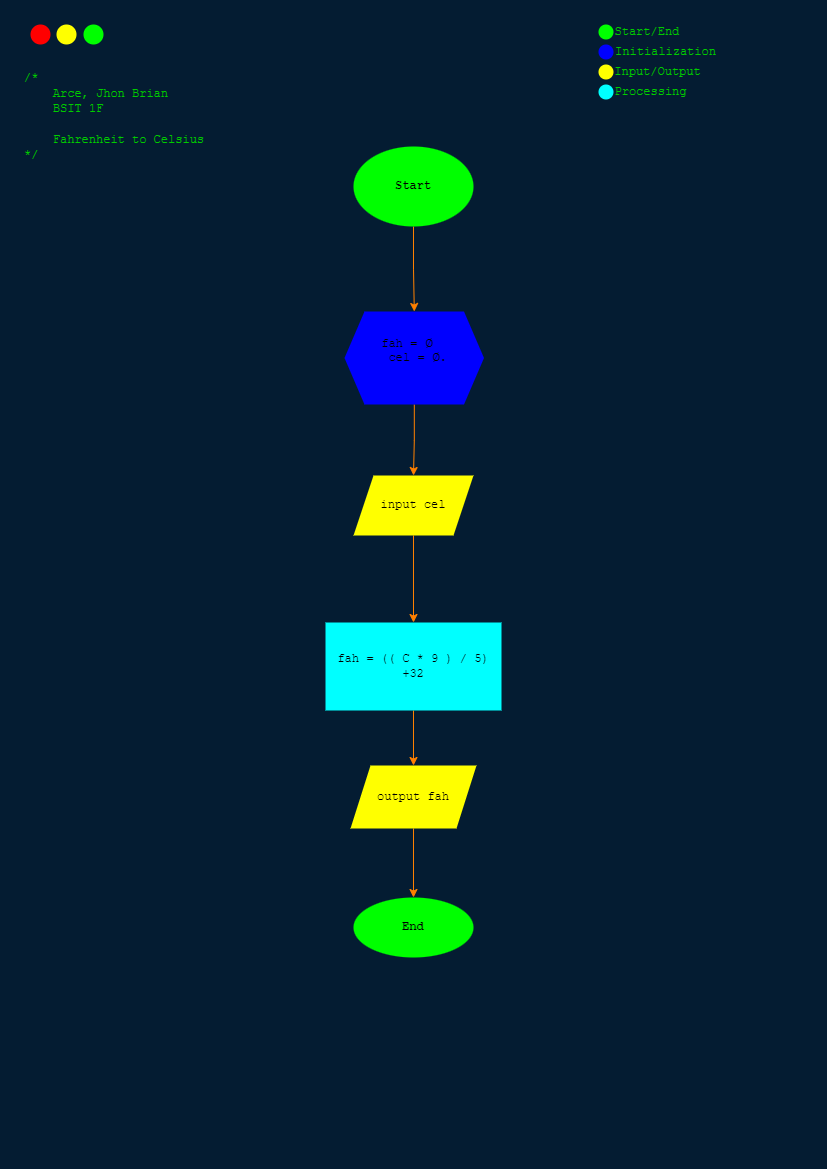

The diagram above was exported from draw.io. Its source (the exported page's mxGraphModel, read from the mxfile embedded in the PNG):
<mxGraphModel dx="1780" dy="964" grid="0" gridSize="10" guides="1" tooltips="1" connect="1" arrows="1" fold="1" page="1" pageScale="1" pageWidth="827" pageHeight="1169" background="#041C32" math="0" shadow="0">
  <root>
    <mxCell id="WIyWlLk6GJQsqaUBKTNV-0" />
    <mxCell id="WIyWlLk6GJQsqaUBKTNV-1" parent="WIyWlLk6GJQsqaUBKTNV-0" />
    <mxCell id="QHbC9Q-N4Wolo4odbBhb-0" value="" style="ellipse;whiteSpace=wrap;html=1;aspect=fixed;strokeColor=none;fillColor=#FF0000;" parent="WIyWlLk6GJQsqaUBKTNV-1" vertex="1">
      <mxGeometry x="30" y="24" width="20" height="20" as="geometry" />
    </mxCell>
    <mxCell id="QHbC9Q-N4Wolo4odbBhb-1" value="" style="ellipse;whiteSpace=wrap;html=1;aspect=fixed;strokeColor=none;fillColor=#FFFF00;" parent="WIyWlLk6GJQsqaUBKTNV-1" vertex="1">
      <mxGeometry x="56" y="24" width="20" height="20" as="geometry" />
    </mxCell>
    <mxCell id="QHbC9Q-N4Wolo4odbBhb-2" value="" style="ellipse;whiteSpace=wrap;html=1;aspect=fixed;strokeColor=none;fillColor=#00FF00;" parent="WIyWlLk6GJQsqaUBKTNV-1" vertex="1">
      <mxGeometry x="83" y="24" width="20" height="20" as="geometry" />
    </mxCell>
    <mxCell id="QHbC9Q-N4Wolo4odbBhb-3" value="&lt;font face=&quot;Courier New&quot; color=&quot;#00cc00&quot;&gt;/*&amp;nbsp; &lt;br&gt;&amp;nbsp; &amp;nbsp; Arce, Jhon Brian&lt;br&gt;&amp;nbsp; &amp;nbsp; BSIT 1F&lt;br&gt;&lt;br&gt;&amp;nbsp; &amp;nbsp; Fahrenheit to Celsius&lt;br&gt;*/&lt;/font&gt;" style="text;html=1;align=left;verticalAlign=middle;resizable=0;points=[];autosize=1;strokeColor=none;fillColor=none;" parent="WIyWlLk6GJQsqaUBKTNV-1" vertex="1">
      <mxGeometry x="22" y="64" width="198" height="104" as="geometry" />
    </mxCell>
    <mxCell id="QHbC9Q-N4Wolo4odbBhb-7" value="" style="edgeStyle=orthogonalEdgeStyle;rounded=0;orthogonalLoop=1;jettySize=auto;html=1;fontFamily=Courier New;fontColor=#00CC00;strokeColor=#FF8000;" parent="WIyWlLk6GJQsqaUBKTNV-1" source="QHbC9Q-N4Wolo4odbBhb-5" target="QHbC9Q-N4Wolo4odbBhb-6" edge="1">
      <mxGeometry relative="1" as="geometry" />
    </mxCell>
    <mxCell id="QHbC9Q-N4Wolo4odbBhb-5" value="&lt;font color=&quot;#000000&quot;&gt;&lt;b&gt;Start&lt;/b&gt;&lt;/font&gt;" style="ellipse;whiteSpace=wrap;html=1;fontFamily=Courier New;fontColor=#00CC00;fillColor=#00FF00;strokeColor=none;" parent="WIyWlLk6GJQsqaUBKTNV-1" vertex="1">
      <mxGeometry x="353" y="146" width="120" height="80" as="geometry" />
    </mxCell>
    <mxCell id="QHbC9Q-N4Wolo4odbBhb-9" value="" style="edgeStyle=orthogonalEdgeStyle;rounded=0;orthogonalLoop=1;jettySize=auto;html=1;fontFamily=Courier New;fontColor=#00CC00;strokeColor=#FF8000;" parent="WIyWlLk6GJQsqaUBKTNV-1" source="QHbC9Q-N4Wolo4odbBhb-6" target="QHbC9Q-N4Wolo4odbBhb-8" edge="1">
      <mxGeometry relative="1" as="geometry" />
    </mxCell>
    <mxCell id="QHbC9Q-N4Wolo4odbBhb-6" value="&lt;div style=&quot;text-align: justify;&quot;&gt;&lt;font style=&quot;font-size: 12px;&quot; color=&quot;#000000&quot;&gt;&lt;span style=&quot;background-color: initial;&quot;&gt;fah =&amp;nbsp;&lt;/span&gt;&lt;span style=&quot;background-color: initial;&quot;&gt;∅&lt;/span&gt;&lt;/font&gt;&lt;/div&gt;&lt;div style=&quot;text-align: justify;&quot;&gt;&lt;font style=&quot;font-size: 12px;&quot; color=&quot;#000000&quot;&gt;&lt;span style=&quot;background-color: initial;&quot;&gt;&amp;nbsp;cel =&amp;nbsp;&lt;/span&gt;&lt;span style=&quot;background-color: initial;&quot;&gt;∅.&lt;/span&gt;&lt;/font&gt;&lt;/div&gt;&lt;font style=&quot;font-size: 12px;&quot; color=&quot;#000000&quot;&gt;&lt;div style=&quot;text-align: justify;&quot;&gt;&lt;br&gt;&lt;/div&gt;&lt;/font&gt;" style="shape=hexagon;perimeter=hexagonPerimeter2;whiteSpace=wrap;html=1;fixedSize=1;fontFamily=Courier New;fillColor=#0000FF;fontColor=#00CC00;strokeColor=none;" parent="WIyWlLk6GJQsqaUBKTNV-1" vertex="1">
      <mxGeometry x="344" y="311" width="139.5" height="93" as="geometry" />
    </mxCell>
    <mxCell id="QHbC9Q-N4Wolo4odbBhb-11" value="" style="edgeStyle=orthogonalEdgeStyle;rounded=0;orthogonalLoop=1;jettySize=auto;html=1;fontFamily=Courier New;fontColor=#00CC00;strokeColor=#FF8000;" parent="WIyWlLk6GJQsqaUBKTNV-1" source="QHbC9Q-N4Wolo4odbBhb-8" target="QHbC9Q-N4Wolo4odbBhb-10" edge="1">
      <mxGeometry relative="1" as="geometry" />
    </mxCell>
    <mxCell id="QHbC9Q-N4Wolo4odbBhb-8" value="&lt;font color=&quot;#000000&quot;&gt;input cel&lt;/font&gt;" style="shape=parallelogram;perimeter=parallelogramPerimeter;whiteSpace=wrap;html=1;fixedSize=1;fontFamily=Courier New;fillColor=#FFFF00;fontColor=#00CC00;strokeColor=none;" parent="WIyWlLk6GJQsqaUBKTNV-1" vertex="1">
      <mxGeometry x="353" y="475" width="120" height="60" as="geometry" />
    </mxCell>
    <mxCell id="QHbC9Q-N4Wolo4odbBhb-13" value="" style="edgeStyle=orthogonalEdgeStyle;rounded=0;orthogonalLoop=1;jettySize=auto;html=1;fontFamily=Courier New;fontColor=#00CC00;strokeColor=#FF8000;" parent="WIyWlLk6GJQsqaUBKTNV-1" source="QHbC9Q-N4Wolo4odbBhb-10" target="QHbC9Q-N4Wolo4odbBhb-12" edge="1">
      <mxGeometry relative="1" as="geometry" />
    </mxCell>
    <mxCell id="QHbC9Q-N4Wolo4odbBhb-10" value="&lt;font color=&quot;#000000&quot;&gt;fah = (( C * 9 ) / 5) +32&lt;/font&gt;" style="whiteSpace=wrap;html=1;fontFamily=Courier New;fillColor=#00FFFF;fontColor=#00CC00;strokeColor=none;" parent="WIyWlLk6GJQsqaUBKTNV-1" vertex="1">
      <mxGeometry x="325" y="622" width="176" height="88" as="geometry" />
    </mxCell>
    <mxCell id="QHbC9Q-N4Wolo4odbBhb-15" value="" style="edgeStyle=orthogonalEdgeStyle;rounded=0;orthogonalLoop=1;jettySize=auto;html=1;fontFamily=Courier New;fontColor=#00CC00;strokeColor=#FF8000;" parent="WIyWlLk6GJQsqaUBKTNV-1" source="QHbC9Q-N4Wolo4odbBhb-12" target="QHbC9Q-N4Wolo4odbBhb-14" edge="1">
      <mxGeometry relative="1" as="geometry" />
    </mxCell>
    <mxCell id="QHbC9Q-N4Wolo4odbBhb-12" value="&lt;font color=&quot;#000000&quot;&gt;output fah&lt;/font&gt;" style="shape=parallelogram;perimeter=parallelogramPerimeter;whiteSpace=wrap;html=1;fixedSize=1;fontFamily=Courier New;fillColor=#FFFF00;fontColor=#00CC00;strokeColor=none;" parent="WIyWlLk6GJQsqaUBKTNV-1" vertex="1">
      <mxGeometry x="350" y="765" width="126" height="63" as="geometry" />
    </mxCell>
    <mxCell id="QHbC9Q-N4Wolo4odbBhb-14" value="&lt;font color=&quot;#000000&quot;&gt;&lt;b&gt;End&lt;/b&gt;&lt;/font&gt;" style="ellipse;whiteSpace=wrap;html=1;fontFamily=Courier New;fillColor=#00FF00;fontColor=#00CC00;strokeColor=none;" parent="WIyWlLk6GJQsqaUBKTNV-1" vertex="1">
      <mxGeometry x="353" y="897" width="120" height="60" as="geometry" />
    </mxCell>
    <mxCell id="QHbC9Q-N4Wolo4odbBhb-17" value="" style="ellipse;whiteSpace=wrap;html=1;aspect=fixed;strokeColor=none;fontFamily=Courier New;fontColor=#00CC00;fillColor=#00FF00;" parent="WIyWlLk6GJQsqaUBKTNV-1" vertex="1">
      <mxGeometry x="598" y="24" width="15" height="15" as="geometry" />
    </mxCell>
    <mxCell id="QHbC9Q-N4Wolo4odbBhb-27" value="" style="ellipse;whiteSpace=wrap;html=1;aspect=fixed;strokeColor=none;fontFamily=Courier New;fontColor=#00CC00;fillColor=#0000FF;" parent="WIyWlLk6GJQsqaUBKTNV-1" vertex="1">
      <mxGeometry x="598" y="44" width="15" height="15" as="geometry" />
    </mxCell>
    <mxCell id="QHbC9Q-N4Wolo4odbBhb-28" value="" style="ellipse;whiteSpace=wrap;html=1;aspect=fixed;strokeColor=none;fontFamily=Courier New;fontColor=#00CC00;fillColor=#00FFFF;" parent="WIyWlLk6GJQsqaUBKTNV-1" vertex="1">
      <mxGeometry x="598" y="84" width="15" height="15" as="geometry" />
    </mxCell>
    <mxCell id="QHbC9Q-N4Wolo4odbBhb-29" value="" style="ellipse;whiteSpace=wrap;html=1;aspect=fixed;strokeColor=none;fontFamily=Courier New;fontColor=#00CC00;fillColor=#FFFF00;" parent="WIyWlLk6GJQsqaUBKTNV-1" vertex="1">
      <mxGeometry x="598" y="64" width="15" height="15" as="geometry" />
    </mxCell>
    <mxCell id="QHbC9Q-N4Wolo4odbBhb-34" value="Start/End&amp;nbsp;" style="text;html=1;align=center;verticalAlign=middle;resizable=0;points=[];autosize=1;strokeColor=none;fillColor=none;fontFamily=Courier New;fontColor=#00CC00;" parent="WIyWlLk6GJQsqaUBKTNV-1" vertex="1">
      <mxGeometry x="605" y="18.5" width="90" height="26" as="geometry" />
    </mxCell>
    <mxCell id="QHbC9Q-N4Wolo4odbBhb-35" value="Initialization" style="text;html=1;align=center;verticalAlign=middle;resizable=0;points=[];autosize=1;strokeColor=none;fillColor=none;fontFamily=Courier New;fontColor=#00CC00;" parent="WIyWlLk6GJQsqaUBKTNV-1" vertex="1">
      <mxGeometry x="605" y="38.5" width="119" height="26" as="geometry" />
    </mxCell>
    <mxCell id="QHbC9Q-N4Wolo4odbBhb-36" value="Input/Output" style="text;html=1;align=center;verticalAlign=middle;resizable=0;points=[];autosize=1;strokeColor=none;fillColor=none;fontFamily=Courier New;fontColor=#00CC00;" parent="WIyWlLk6GJQsqaUBKTNV-1" vertex="1">
      <mxGeometry x="605" y="58.5" width="104" height="26" as="geometry" />
    </mxCell>
    <mxCell id="QHbC9Q-N4Wolo4odbBhb-37" value="Processing" style="text;html=1;align=center;verticalAlign=middle;resizable=0;points=[];autosize=1;strokeColor=none;fillColor=none;fontFamily=Courier New;fontColor=#00CC00;" parent="WIyWlLk6GJQsqaUBKTNV-1" vertex="1">
      <mxGeometry x="605" y="78.5" width="90" height="26" as="geometry" />
    </mxCell>
  </root>
</mxGraphModel>